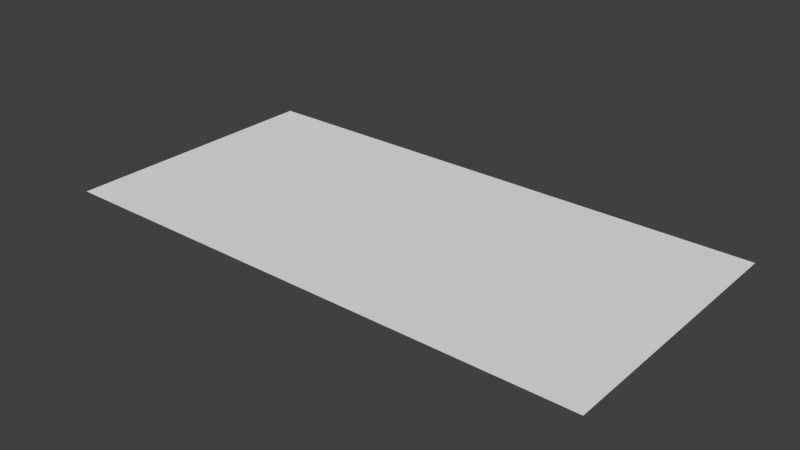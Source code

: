 # Source: background.blend  (saved by Blender 2.74.0; exported with 4.5.12 LTS)
import bpy
from mathutils import Matrix  # noqa: F401  (used for matrix-valued properties, if any)

bpy.ops.wm.read_factory_settings(use_empty=True)
scene = bpy.context.scene
scene.name = 'Scene'

# ---- collections
col_collection_1 = bpy.data.collections.new('Collection 1'); scene.collection.children.link(col_collection_1)

# ---- world
world_world = bpy.data.worlds.new('World'); scene.world = world_world
world_world.color = (0.05088, 0.05088, 0.05088)
world_world.use_sun_shadow = False
world_world.sun_shadow_jitter_overblur = 0.0
world_world.cycles.sampling_method = 'MANUAL'
world_world.cycles.sample_map_resolution = 256

# ---- meshes
me_plane_001 = bpy.data.meshes.new('Plane.001')
me_plane_001.from_pydata([(-200.0, -200.0, 0.0), (200.0, -200.0, 0.0), (-200.0, 0.0, 0.0), (200.0, 0.0, 0.0)], [], [(0, 1, 3, 2)])
me_plane_001.use_remesh_preserve_volume = False
me_plane_001.use_remesh_preserve_attributes = False
me_plane_001.use_mirror_vertex_groups = False
me_plane_001.update()

# ---- objects
ob_plane = bpy.data.objects.new('Plane', me_plane_001)

# ---- transforms, parenting, visibility, modifiers, constraints
ob_plane.location = (0.0, 0.0, 0.0)
ob_plane.rotation_euler = (0.0, 0.0, 3.142)
ob_plane.lineart.crease_threshold = 0.0

# ---- collection membership
col_collection_1.objects.link(ob_plane)

# ---- scene / render settings (as saved in the file)
scene.frame_start = 1; scene.frame_end = 250; scene.frame_set(1)
scene.render.engine = 'BLENDER_EEVEE_NEXT'
scene.render.resolution_percentage = 50
scene.render.dither_intensity = 0.0
scene.cycles.use_denoising = False
scene.cycles.samples = 10
scene.cycles.sampling_pattern = 'TABULATED_SOBOL'
scene.cycles.light_sampling_threshold = 0.0
scene.cycles.use_adaptive_sampling = False
scene.cycles.use_light_tree = False
scene.cycles.blur_glossy = 0.0
scene.cycles.pixel_filter_type = 'GAUSSIAN'
scene.cycles.sample_clamp_indirect = 0.0
scene.view_settings.view_transform = 'Standard'
bpy.context.view_layer.update()

# ---- added for rendering (the .blend has no active camera and no usable light): camera, sun
cam_auto = bpy.data.cameras.new('AutoCamera')
cam_auto.lens = 50.0
cam_auto.sensor_width = 36.0
cam_auto.clip_end = 7261.69
ob_auto_camera = bpy.data.objects.new('AutoCamera', cam_auto)
scene.collection.objects.link(ob_auto_camera)
ob_auto_camera.location = (413.773, -396.528, 331.018)
ob_auto_camera.rotation_euler = (1.09748, -7.21219e-08, 0.694738)
scene.camera = ob_auto_camera
light_auto_sun = bpy.data.lights.new('AutoSun', 'SUN')
light_auto_sun.energy = 3.0
light_auto_sun.angle = 0.0523599
ob_auto_sun = bpy.data.objects.new('AutoSun', light_auto_sun)
scene.collection.objects.link(ob_auto_sun)
ob_auto_sun.rotation_euler = (0.872665, 0.174533, 0.523599)
bpy.context.view_layer.update()
